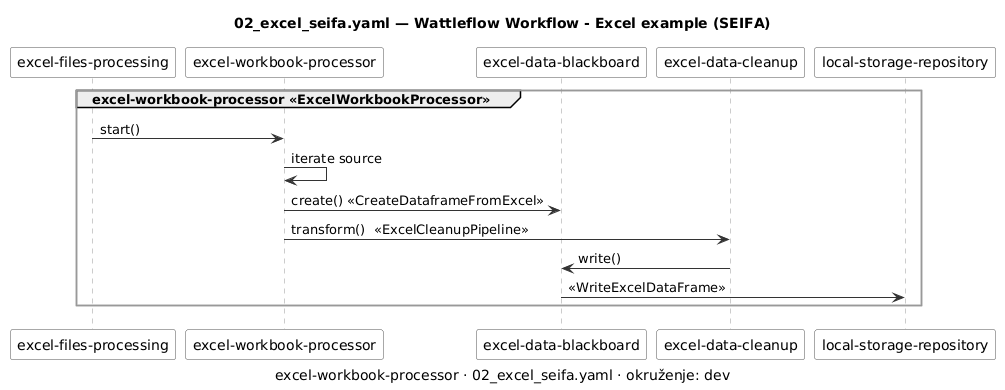

The diagram above was rendered by PlantUML. Its source (embedded in the PNG):
@startuml 02_excel_seifa-sequence-excel-workbook-processor
' Generirano iz examples/workflows/02_excel_seifa.yaml alatom tools/workflow_diagram.py — ne uređivati ručno.
' Prikaz, ne izvor istine (D-13): izmjena ide u YAML, pa se dijagram regenerira.

skinparam shadowing false
skinparam componentStyle rectangle
skinparam ArrowColor #333333
skinparam component {
    BackgroundColor #FAFAFA
    BorderColor #555555
}
skinparam package {
    BackgroundColor #FFFFFF
    BorderColor #999999
}

title 02_excel_seifa.yaml — Wattleflow Workflow - Excel example (SEIFA)
caption excel-workbook-processor · 02_excel_seifa.yaml · okruženje: dev

skinparam sequence {
    LifeLineBorderColor #999999
    ParticipantBorderColor #555555
    ParticipantBackgroundColor #FAFAFA
}

participant "excel-files-processing" as WF
group excel-workbook-processor <<ExcelWorkbookProcessor>>
  participant "excel-workbook-processor" as PR1
  participant "excel-data-blackboard" as BB1
  participant "excel-data-cleanup" as P1_1
  participant "local-storage-repository" as R1_1
  WF -> PR1 : start()
  PR1 -> PR1 : iterate source
  PR1 -> BB1 : create() «CreateDataframeFromExcel»
  PR1 -> P1_1 : transform()  <<ExcelCleanupPipeline>>
  P1_1 -> BB1 : write()
  BB1 -> R1_1 : «WriteExcelDataFrame»
end
@enduml